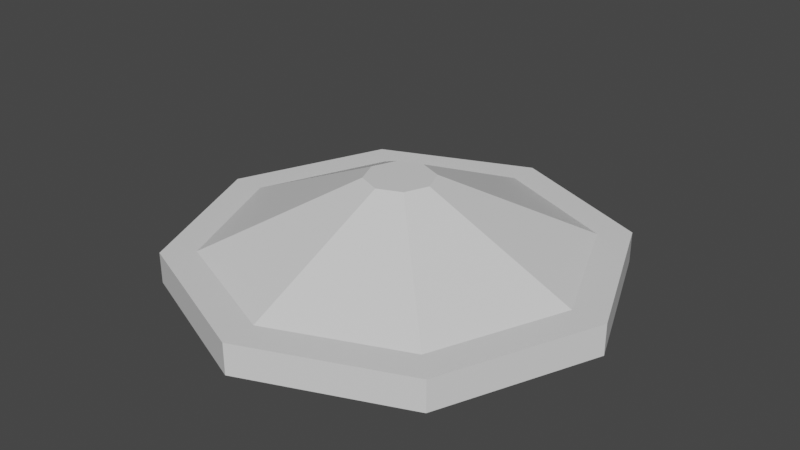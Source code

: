 # Source: Light.blend  (saved by Blender 2.80.75; exported with 4.5.12 LTS)
import bpy
from mathutils import Matrix  # noqa: F401  (used for matrix-valued properties, if any)

bpy.ops.wm.read_factory_settings(use_empty=True)
scene = bpy.context.scene
scene.name = 'Scene'

# ---- collections
col_collection = bpy.data.collections.new('Collection'); scene.collection.children.link(col_collection)

# ---- materials (node trees are filled in below, after node groups)
mat_material = bpy.data.materials.new('Material')
mat_material.alpha_threshold = 0.0
mat_material.use_transparent_shadow = False
mat_material.line_color = (0.0, 0.0, 0.0, 1.0)

# ---- material node trees
mat_material.use_nodes = True; mat_material.node_tree.nodes.clear()
_N = mat_material.node_tree.nodes; _L = mat_material.node_tree.links
n0 = _N.new('ShaderNodeOutputMaterial'); n0.name = 'Material Output'; n0.location = (300, 300)
n1 = _N.new('ShaderNodeBsdfPrincipled'); n1.name = 'Principled BSDF'; n1.location = (10, 300)
n1.distribution = 'GGX'
n1.subsurface_method = 'BURLEY'
n1.inputs[2].default_value = 0.4
n1.inputs[3].default_value = 1.45
n1.inputs[27].default_value = (0.0, 0.0, 0.0, 1.0)
n1.inputs[28].default_value = 1.0
_L.new(n1.outputs[0], n0.inputs[0])
n0.is_active_output = True

# ---- world
world_world = bpy.data.worlds.new('World'); scene.world = world_world
world_world.use_nodes = True; world_world.node_tree.nodes.clear()
_N = world_world.node_tree.nodes; _L = world_world.node_tree.links
n0 = _N.new('ShaderNodeOutputWorld'); n0.name = 'World Output'; n0.location = (300, 300)
n1 = _N.new('ShaderNodeBackground'); n1.name = 'Background'; n1.location = (10, 300)
n1.inputs[0].default_value = (0.05088, 0.05088, 0.05088, 1.0)
_L.new(n1.outputs[0], n0.inputs[0])
n0.is_active_output = True
world_world.color = (0.05088, 0.05088, 0.05088)
world_world.use_sun_shadow = False
world_world.sun_shadow_jitter_overblur = 0.0

# ---- meshes
me_cube = bpy.data.meshes.new('Cube')
me_cube.from_pydata([(1.196, 0.0, 0.2), (-1.196, 0.0, 0.2), (0.0, -1.196, 0.2), (0.0, 1.196, 0.2), (0.0, -1.412, 0.2), (-1.0, -1.0, 0.2), (1.412, 0.0, 0.2), (1.0, -1.0, 0.2), (-1.412, 0.0, 0.2), (-1.0, 1.0, 0.2), (0.0, 1.412, 0.2), (1.0, 1.0, 0.2), (-0.8468, -0.8468, 0.2), (0.8468, -0.8468, 0.2), (-0.8468, 0.8468, 0.2), (0.8468, 0.8468, 0.2), (1.0, 1.0, 0.0), (-1.0, -1.0, 0.0), (1.0, -1.0, 0.0), (-1.0, 1.0, 0.0), (1.412, 0.0, 0.0), (-1.412, 0.0, 0.0), (0.0, 1.412, 0.0), (0.0, -1.412, 0.0)], [], [(23, 4, 5, 17), (21, 8, 9, 19), (20, 6, 7, 18), (22, 10, 11, 16), (16, 11, 6, 20), (17, 5, 8, 21), (19, 9, 10, 22), (18, 7, 4, 23), (2, 12, 5, 4), (0, 13, 7, 6), (1, 14, 9, 8), (3, 15, 11, 10), (15, 0, 6, 11), (12, 1, 8, 5), (13, 2, 4, 7), (14, 3, 10, 9), (17, 21, 23), (19, 22, 21), (16, 20, 22), (18, 23, 20), (21, 22, 20, 23)])
_uv = me_cube.uv_layers.new(name='UVMap')
_uv.uv.foreach_set('vector', [0.5, 0.375, 0.625, 0.375, 0.625, 0.5, 0.5, 0.5, 0.5, 0.625, 0.625, 0.625, 0.625, 0.75, 0.5, 0.75, 0.25, 0.625, 0.375, 0.625, 0.375, 0.75, 0.25, 0.75, 0.75, 0.625, 0.875, 0.625, 0.875, 0.75, 0.75, 0.75, 0.25, 0.5, 0.375, 0.5, 0.375, 0.625, 0.25, 0.625, 0.5, 0.5, 0.625, 0.5, 0.625, 0.625, 0.5, 0.625, 0.75, 0.5, 0.875, 0.5, 0.875, 0.625, 0.75, 0.625, 0.5, 0.25, 0.625, 0.25, 0.625, 0.375, 0.5, 0.375, 0.5, 0.2309, 0.5996, 0.2246, 0.625, 0.25, 0.5, 0.25, 0.3941, 0.125, 0.4004, 0.2246, 0.375, 0.25, 0.375, 0.125, 0.6059, 0.125, 0.5996, 0.02535, 0.625, 0.0, 0.625, 0.125, 0.5, 0.01915, 0.4004, 0.02535, 0.375, 0.0, 0.5, 0.0, 0.4004, 0.02535, 0.3941, 0.125, 0.375, 0.125, 0.375, 0.0, 0.5996, 0.2246, 0.6059, 0.125, 0.625, 0.125, 0.625, 0.25, 0.4004, 0.2246, 0.5, 0.2309, 0.5, 0.25, 0.375, 0.25, 0.5996, 0.02535, 0.5, 0.01915, 0.5, 0.0, 0.625, 0.0, 0.5, 0.5, 0.5, 0.625, 0.5, 0.375, 0.5, 0.75, 0.75, 0.625, 0.5, 0.625, 0.75, 0.75, 0.25, 0.625, 0.75, 0.625, 0.25, 0.75, 0.5, 0.375, 0.25, 0.625, 0.5, 0.625, 0.75, 0.625, 0.25, 0.625, 0.5, 0.375])
me_cube.materials.append(mat_material)
me_cube.use_remesh_preserve_volume = False
me_cube.use_remesh_preserve_attributes = False
me_cube.use_mirror_vertex_groups = False
me_cube.update()
me_cube_001 = bpy.data.meshes.new('Cube.001')
me_cube_001.from_pydata([(0.1545, 0.1545, 0.6348), (0.1545, -0.1545, 0.6348), (-0.1545, 0.1545, 0.6348), (-0.1545, -0.1545, 0.6348), (1.196, 0.0, 0.2), (-1.196, 0.0, 0.2), (0.0, -1.196, 0.2), (0.0, 1.196, 0.2), (0.0, 0.0, 0.6348), (0.0, -0.2182, 0.6348), (-0.8468, -0.8468, 0.2), (0.2182, 0.0, 0.6348), (0.8468, -0.8468, 0.2), (-0.2182, 0.0, 0.6348), (-0.8468, 0.8468, 0.2), (0.0, 0.2182, 0.6348), (0.8468, 0.8468, 0.2)], [], [(8, 13, 3, 9), (15, 2, 13, 8), (0, 15, 8, 11), (11, 8, 9, 1), (9, 3, 10, 6), (11, 1, 12, 4), (13, 2, 14, 5), (15, 0, 16, 7), (0, 11, 4, 16), (3, 13, 5, 10), (1, 9, 6, 12), (2, 15, 7, 14)])
_uv = me_cube_001.uv_layers.new(name='UVMap')
_uv.uv.foreach_set('vector', [0.5, 0.125, 0.5193, 0.125, 0.5147, 0.1397, 0.5, 0.1443, 0.5, 0.1057, 0.5147, 0.1103, 0.5193, 0.125, 0.5, 0.125, 0.4853, 0.1103, 0.5, 0.1057, 0.5, 0.125, 0.4807, 0.125, 0.4807, 0.125, 0.5, 0.125, 0.5, 0.1443, 0.4853, 0.1397, 0.5, 0.1443, 0.5147, 0.1397, 0.5996, 0.2246, 0.5, 0.2309, 0.4807, 0.125, 0.4853, 0.1397, 0.4004, 0.2246, 0.3941, 0.125, 0.5193, 0.125, 0.5147, 0.1103, 0.5996, 0.02535, 0.6059, 0.125, 0.5, 0.1057, 0.4853, 0.1103, 0.4004, 0.02535, 0.5, 0.01915, 0.4853, 0.1103, 0.4807, 0.125, 0.3941, 0.125, 0.4004, 0.02535, 0.5147, 0.1397, 0.5193, 0.125, 0.6059, 0.125, 0.5996, 0.2246, 0.4853, 0.1397, 0.5, 0.1443, 0.5, 0.2309, 0.4004, 0.2246, 0.5147, 0.1103, 0.5, 0.1057, 0.5, 0.01915, 0.5996, 0.02535])
me_cube_001.materials.append(mat_material)
me_cube_001.use_remesh_preserve_volume = False
me_cube_001.use_remesh_preserve_attributes = False
me_cube_001.use_mirror_vertex_groups = False
me_cube_001.update()

# ---- objects
ob_base = bpy.data.objects.new('Base', me_cube)
ob_light = bpy.data.objects.new('Light', me_cube_001)

# ---- transforms, parenting, visibility, modifiers, constraints
ob_base.location = (0.0, 0.0, 0.0)
ob_base.lock_rotations_4d = False
ob_base.empty_display_type = 'ARROWS'
ob_base.lineart.crease_threshold = 0.0
ob_light.location = (0.0, 0.0, 0.0)
ob_light.lock_rotations_4d = False
ob_light.empty_display_type = 'ARROWS'
ob_light.lineart.crease_threshold = 0.0

# ---- collection membership
col_collection.objects.link(ob_base)
col_collection.objects.link(ob_light)

# ---- scene / render settings (as saved in the file)
scene.frame_start = 1; scene.frame_end = 250; scene.frame_set(1)
scene.render.engine = 'BLENDER_EEVEE_NEXT'
scene.cycles.use_denoising = False
scene.cycles.samples = 128
scene.cycles.sampling_pattern = 'TABULATED_SOBOL'
scene.cycles.use_adaptive_sampling = False
scene.cycles.use_light_tree = False
scene.view_settings.view_transform = 'Filmic'
bpy.context.view_layer.update()

# ---- added for rendering (the .blend has no active camera and no usable light): camera, sun
cam_auto = bpy.data.cameras.new('AutoCamera')
cam_auto.lens = 50.0
cam_auto.sensor_width = 36.0
cam_auto.clip_end = 1000.0
ob_auto_camera = bpy.data.objects.new('AutoCamera', cam_auto)
scene.collection.objects.link(ob_auto_camera)
ob_auto_camera.location = (3.7415, -4.4898, 3.31061)
ob_auto_camera.rotation_euler = (1.09748, -7.21219e-08, 0.694738)
scene.camera = ob_auto_camera
light_auto_sun = bpy.data.lights.new('AutoSun', 'SUN')
light_auto_sun.energy = 3.0
light_auto_sun.angle = 0.0523599
ob_auto_sun = bpy.data.objects.new('AutoSun', light_auto_sun)
scene.collection.objects.link(ob_auto_sun)
ob_auto_sun.rotation_euler = (0.872665, 0.174533, 0.523599)
bpy.context.view_layer.update()
